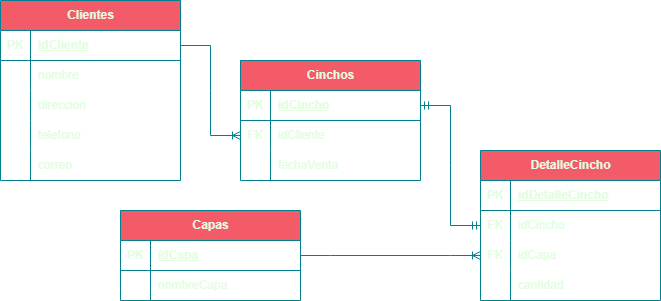

The diagram above was exported from draw.io. Its source (the exported page's mxGraphModel, read from the mxfile embedded in the PNG):
<mxGraphModel dx="989" dy="549" grid="1" gridSize="10" guides="1" tooltips="1" connect="1" arrows="1" fold="1" page="1" pageScale="1" pageWidth="827" pageHeight="1169" math="0" shadow="0">
  <root>
    <mxCell id="0" />
    <mxCell id="1" parent="0" />
    <mxCell id="KNEKSym3Lu_9A3sEegkE-1" value="Clientes" style="shape=table;startSize=30;container=1;collapsible=1;childLayout=tableLayout;fixedRows=1;rowLines=0;fontStyle=1;align=center;resizeLast=1;html=1;labelBackgroundColor=none;fillColor=#F45B69;strokeColor=#028090;fontColor=#E4FDE1;" vertex="1" parent="1">
      <mxGeometry x="90" y="70" width="180" height="180" as="geometry">
        <mxRectangle x="320" y="330" width="90" height="30" as="alternateBounds" />
      </mxGeometry>
    </mxCell>
    <mxCell id="KNEKSym3Lu_9A3sEegkE-2" value="" style="shape=tableRow;horizontal=0;startSize=0;swimlaneHead=0;swimlaneBody=0;fillColor=none;collapsible=0;dropTarget=0;points=[[0,0.5],[1,0.5]];portConstraint=eastwest;top=0;left=0;right=0;bottom=1;labelBackgroundColor=none;strokeColor=#028090;fontColor=#E4FDE1;" vertex="1" parent="KNEKSym3Lu_9A3sEegkE-1">
      <mxGeometry y="30" width="180" height="30" as="geometry" />
    </mxCell>
    <mxCell id="KNEKSym3Lu_9A3sEegkE-3" value="PK" style="shape=partialRectangle;connectable=0;fillColor=none;top=0;left=0;bottom=0;right=0;fontStyle=1;overflow=hidden;whiteSpace=wrap;html=1;labelBackgroundColor=none;strokeColor=#028090;fontColor=#E4FDE1;" vertex="1" parent="KNEKSym3Lu_9A3sEegkE-2">
      <mxGeometry width="30" height="30" as="geometry">
        <mxRectangle width="30" height="30" as="alternateBounds" />
      </mxGeometry>
    </mxCell>
    <mxCell id="KNEKSym3Lu_9A3sEegkE-4" value="idCliente" style="shape=partialRectangle;connectable=0;fillColor=none;top=0;left=0;bottom=0;right=0;align=left;spacingLeft=6;fontStyle=5;overflow=hidden;whiteSpace=wrap;html=1;labelBackgroundColor=none;strokeColor=#028090;fontColor=#E4FDE1;" vertex="1" parent="KNEKSym3Lu_9A3sEegkE-2">
      <mxGeometry x="30" width="150" height="30" as="geometry">
        <mxRectangle width="150" height="30" as="alternateBounds" />
      </mxGeometry>
    </mxCell>
    <mxCell id="KNEKSym3Lu_9A3sEegkE-5" value="" style="shape=tableRow;horizontal=0;startSize=0;swimlaneHead=0;swimlaneBody=0;fillColor=none;collapsible=0;dropTarget=0;points=[[0,0.5],[1,0.5]];portConstraint=eastwest;top=0;left=0;right=0;bottom=0;labelBackgroundColor=none;strokeColor=#028090;fontColor=#E4FDE1;" vertex="1" parent="KNEKSym3Lu_9A3sEegkE-1">
      <mxGeometry y="60" width="180" height="30" as="geometry" />
    </mxCell>
    <mxCell id="KNEKSym3Lu_9A3sEegkE-6" value="" style="shape=partialRectangle;connectable=0;fillColor=none;top=0;left=0;bottom=0;right=0;editable=1;overflow=hidden;whiteSpace=wrap;html=1;labelBackgroundColor=none;strokeColor=#028090;fontColor=#E4FDE1;" vertex="1" parent="KNEKSym3Lu_9A3sEegkE-5">
      <mxGeometry width="30" height="30" as="geometry">
        <mxRectangle width="30" height="30" as="alternateBounds" />
      </mxGeometry>
    </mxCell>
    <mxCell id="KNEKSym3Lu_9A3sEegkE-7" value="nombre" style="shape=partialRectangle;connectable=0;fillColor=none;top=0;left=0;bottom=0;right=0;align=left;spacingLeft=6;overflow=hidden;whiteSpace=wrap;html=1;labelBackgroundColor=none;strokeColor=#028090;fontColor=#E4FDE1;" vertex="1" parent="KNEKSym3Lu_9A3sEegkE-5">
      <mxGeometry x="30" width="150" height="30" as="geometry">
        <mxRectangle width="150" height="30" as="alternateBounds" />
      </mxGeometry>
    </mxCell>
    <mxCell id="KNEKSym3Lu_9A3sEegkE-8" value="" style="shape=tableRow;horizontal=0;startSize=0;swimlaneHead=0;swimlaneBody=0;fillColor=none;collapsible=0;dropTarget=0;points=[[0,0.5],[1,0.5]];portConstraint=eastwest;top=0;left=0;right=0;bottom=0;labelBackgroundColor=none;strokeColor=#028090;fontColor=#E4FDE1;" vertex="1" parent="KNEKSym3Lu_9A3sEegkE-1">
      <mxGeometry y="90" width="180" height="30" as="geometry" />
    </mxCell>
    <mxCell id="KNEKSym3Lu_9A3sEegkE-9" value="" style="shape=partialRectangle;connectable=0;fillColor=none;top=0;left=0;bottom=0;right=0;editable=1;overflow=hidden;whiteSpace=wrap;html=1;labelBackgroundColor=none;strokeColor=#028090;fontColor=#E4FDE1;" vertex="1" parent="KNEKSym3Lu_9A3sEegkE-8">
      <mxGeometry width="30" height="30" as="geometry">
        <mxRectangle width="30" height="30" as="alternateBounds" />
      </mxGeometry>
    </mxCell>
    <mxCell id="KNEKSym3Lu_9A3sEegkE-10" value="direccion" style="shape=partialRectangle;connectable=0;fillColor=none;top=0;left=0;bottom=0;right=0;align=left;spacingLeft=6;overflow=hidden;whiteSpace=wrap;html=1;labelBackgroundColor=none;strokeColor=#028090;fontColor=#E4FDE1;" vertex="1" parent="KNEKSym3Lu_9A3sEegkE-8">
      <mxGeometry x="30" width="150" height="30" as="geometry">
        <mxRectangle width="150" height="30" as="alternateBounds" />
      </mxGeometry>
    </mxCell>
    <mxCell id="KNEKSym3Lu_9A3sEegkE-11" value="" style="shape=tableRow;horizontal=0;startSize=0;swimlaneHead=0;swimlaneBody=0;fillColor=none;collapsible=0;dropTarget=0;points=[[0,0.5],[1,0.5]];portConstraint=eastwest;top=0;left=0;right=0;bottom=0;labelBackgroundColor=none;strokeColor=#028090;fontColor=#E4FDE1;" vertex="1" parent="KNEKSym3Lu_9A3sEegkE-1">
      <mxGeometry y="120" width="180" height="30" as="geometry" />
    </mxCell>
    <mxCell id="KNEKSym3Lu_9A3sEegkE-12" value="" style="shape=partialRectangle;connectable=0;fillColor=none;top=0;left=0;bottom=0;right=0;editable=1;overflow=hidden;whiteSpace=wrap;html=1;labelBackgroundColor=none;strokeColor=#028090;fontColor=#E4FDE1;" vertex="1" parent="KNEKSym3Lu_9A3sEegkE-11">
      <mxGeometry width="30" height="30" as="geometry">
        <mxRectangle width="30" height="30" as="alternateBounds" />
      </mxGeometry>
    </mxCell>
    <mxCell id="KNEKSym3Lu_9A3sEegkE-13" value="telefono" style="shape=partialRectangle;connectable=0;fillColor=none;top=0;left=0;bottom=0;right=0;align=left;spacingLeft=6;overflow=hidden;whiteSpace=wrap;html=1;labelBackgroundColor=none;strokeColor=#028090;fontColor=#E4FDE1;" vertex="1" parent="KNEKSym3Lu_9A3sEegkE-11">
      <mxGeometry x="30" width="150" height="30" as="geometry">
        <mxRectangle width="150" height="30" as="alternateBounds" />
      </mxGeometry>
    </mxCell>
    <mxCell id="KNEKSym3Lu_9A3sEegkE-18" value="" style="shape=tableRow;horizontal=0;startSize=0;swimlaneHead=0;swimlaneBody=0;fillColor=none;collapsible=0;dropTarget=0;points=[[0,0.5],[1,0.5]];portConstraint=eastwest;top=0;left=0;right=0;bottom=0;labelBackgroundColor=none;strokeColor=#028090;fontColor=#E4FDE1;" vertex="1" parent="KNEKSym3Lu_9A3sEegkE-1">
      <mxGeometry y="150" width="180" height="30" as="geometry" />
    </mxCell>
    <mxCell id="KNEKSym3Lu_9A3sEegkE-19" value="" style="shape=partialRectangle;connectable=0;fillColor=none;top=0;left=0;bottom=0;right=0;editable=1;overflow=hidden;whiteSpace=wrap;html=1;labelBackgroundColor=none;strokeColor=#028090;fontColor=#E4FDE1;" vertex="1" parent="KNEKSym3Lu_9A3sEegkE-18">
      <mxGeometry width="30" height="30" as="geometry">
        <mxRectangle width="30" height="30" as="alternateBounds" />
      </mxGeometry>
    </mxCell>
    <mxCell id="KNEKSym3Lu_9A3sEegkE-20" value="correo" style="shape=partialRectangle;connectable=0;fillColor=none;top=0;left=0;bottom=0;right=0;align=left;spacingLeft=6;overflow=hidden;whiteSpace=wrap;html=1;labelBackgroundColor=none;strokeColor=#028090;fontColor=#E4FDE1;" vertex="1" parent="KNEKSym3Lu_9A3sEegkE-18">
      <mxGeometry x="30" width="150" height="30" as="geometry">
        <mxRectangle width="150" height="30" as="alternateBounds" />
      </mxGeometry>
    </mxCell>
    <mxCell id="KNEKSym3Lu_9A3sEegkE-73" value="Cinchos" style="shape=table;startSize=30;container=1;collapsible=1;childLayout=tableLayout;fixedRows=1;rowLines=0;fontStyle=1;align=center;resizeLast=1;html=1;swimlaneLine=1;labelBackgroundColor=none;fillColor=#F45B69;strokeColor=#028090;fontColor=#E4FDE1;" vertex="1" parent="1">
      <mxGeometry x="330" y="130" width="180" height="120" as="geometry" />
    </mxCell>
    <mxCell id="KNEKSym3Lu_9A3sEegkE-74" value="" style="shape=tableRow;horizontal=0;startSize=0;swimlaneHead=0;swimlaneBody=0;fillColor=none;collapsible=0;dropTarget=0;points=[[0,0.5],[1,0.5]];portConstraint=eastwest;top=0;left=0;right=0;bottom=1;labelBackgroundColor=none;strokeColor=#028090;fontColor=#E4FDE1;" vertex="1" parent="KNEKSym3Lu_9A3sEegkE-73">
      <mxGeometry y="30" width="180" height="30" as="geometry" />
    </mxCell>
    <mxCell id="KNEKSym3Lu_9A3sEegkE-75" value="PK" style="shape=partialRectangle;connectable=0;fillColor=none;top=0;left=0;bottom=0;right=0;fontStyle=1;overflow=hidden;whiteSpace=wrap;html=1;labelBackgroundColor=none;strokeColor=#028090;fontColor=#E4FDE1;" vertex="1" parent="KNEKSym3Lu_9A3sEegkE-74">
      <mxGeometry width="30" height="30" as="geometry">
        <mxRectangle width="30" height="30" as="alternateBounds" />
      </mxGeometry>
    </mxCell>
    <mxCell id="KNEKSym3Lu_9A3sEegkE-76" value="idCincho" style="shape=partialRectangle;connectable=0;fillColor=none;top=0;left=0;bottom=0;right=0;align=left;spacingLeft=6;fontStyle=5;overflow=hidden;whiteSpace=wrap;html=1;labelBackgroundColor=none;strokeColor=#028090;fontColor=#E4FDE1;" vertex="1" parent="KNEKSym3Lu_9A3sEegkE-74">
      <mxGeometry x="30" width="150" height="30" as="geometry">
        <mxRectangle width="150" height="30" as="alternateBounds" />
      </mxGeometry>
    </mxCell>
    <mxCell id="KNEKSym3Lu_9A3sEegkE-96" value="" style="shape=tableRow;horizontal=0;startSize=0;swimlaneHead=0;swimlaneBody=0;fillColor=none;collapsible=0;dropTarget=0;points=[[0,0.5],[1,0.5]];portConstraint=eastwest;top=0;left=0;right=0;bottom=0;labelBackgroundColor=none;strokeColor=#028090;fontColor=#E4FDE1;" vertex="1" parent="KNEKSym3Lu_9A3sEegkE-73">
      <mxGeometry y="60" width="180" height="30" as="geometry" />
    </mxCell>
    <mxCell id="KNEKSym3Lu_9A3sEegkE-97" value="FK" style="shape=partialRectangle;connectable=0;fillColor=none;top=0;left=0;bottom=0;right=0;fontStyle=0;overflow=hidden;whiteSpace=wrap;html=1;labelBackgroundColor=none;strokeColor=#028090;fontColor=#E4FDE1;" vertex="1" parent="KNEKSym3Lu_9A3sEegkE-96">
      <mxGeometry width="30" height="30" as="geometry">
        <mxRectangle width="30" height="30" as="alternateBounds" />
      </mxGeometry>
    </mxCell>
    <mxCell id="KNEKSym3Lu_9A3sEegkE-98" value="idCliente" style="shape=partialRectangle;connectable=0;fillColor=none;top=0;left=0;bottom=0;right=0;align=left;spacingLeft=6;fontStyle=0;overflow=hidden;whiteSpace=wrap;html=1;labelBackgroundColor=none;strokeColor=#028090;fontColor=#E4FDE1;" vertex="1" parent="KNEKSym3Lu_9A3sEegkE-96">
      <mxGeometry x="30" width="150" height="30" as="geometry">
        <mxRectangle width="150" height="30" as="alternateBounds" />
      </mxGeometry>
    </mxCell>
    <mxCell id="KNEKSym3Lu_9A3sEegkE-77" value="" style="shape=tableRow;horizontal=0;startSize=0;swimlaneHead=0;swimlaneBody=0;fillColor=none;collapsible=0;dropTarget=0;points=[[0,0.5],[1,0.5]];portConstraint=eastwest;top=0;left=0;right=0;bottom=0;labelBackgroundColor=none;strokeColor=#028090;fontColor=#E4FDE1;" vertex="1" parent="KNEKSym3Lu_9A3sEegkE-73">
      <mxGeometry y="90" width="180" height="30" as="geometry" />
    </mxCell>
    <mxCell id="KNEKSym3Lu_9A3sEegkE-78" value="" style="shape=partialRectangle;connectable=0;fillColor=none;top=0;left=0;bottom=0;right=0;editable=1;overflow=hidden;whiteSpace=wrap;html=1;labelBackgroundColor=none;strokeColor=#028090;fontColor=#E4FDE1;" vertex="1" parent="KNEKSym3Lu_9A3sEegkE-77">
      <mxGeometry width="30" height="30" as="geometry">
        <mxRectangle width="30" height="30" as="alternateBounds" />
      </mxGeometry>
    </mxCell>
    <mxCell id="KNEKSym3Lu_9A3sEegkE-79" value="fechaVenta" style="shape=partialRectangle;connectable=0;fillColor=none;top=0;left=0;bottom=0;right=0;align=left;spacingLeft=6;overflow=hidden;whiteSpace=wrap;html=1;labelBackgroundColor=none;strokeColor=#028090;fontColor=#E4FDE1;" vertex="1" parent="KNEKSym3Lu_9A3sEegkE-77">
      <mxGeometry x="30" width="150" height="30" as="geometry">
        <mxRectangle width="150" height="30" as="alternateBounds" />
      </mxGeometry>
    </mxCell>
    <mxCell id="KNEKSym3Lu_9A3sEegkE-99" value="Capas" style="shape=table;startSize=30;container=1;collapsible=1;childLayout=tableLayout;fixedRows=1;rowLines=0;fontStyle=1;align=center;resizeLast=1;html=1;labelBackgroundColor=none;fillColor=#F45B69;strokeColor=#028090;fontColor=#E4FDE1;" vertex="1" parent="1">
      <mxGeometry x="210" y="280" width="180" height="90" as="geometry" />
    </mxCell>
    <mxCell id="KNEKSym3Lu_9A3sEegkE-100" value="" style="shape=tableRow;horizontal=0;startSize=0;swimlaneHead=0;swimlaneBody=0;fillColor=none;collapsible=0;dropTarget=0;points=[[0,0.5],[1,0.5]];portConstraint=eastwest;top=0;left=0;right=0;bottom=1;labelBackgroundColor=none;strokeColor=#028090;fontColor=#E4FDE1;" vertex="1" parent="KNEKSym3Lu_9A3sEegkE-99">
      <mxGeometry y="30" width="180" height="30" as="geometry" />
    </mxCell>
    <mxCell id="KNEKSym3Lu_9A3sEegkE-101" value="PK" style="shape=partialRectangle;connectable=0;fillColor=none;top=0;left=0;bottom=0;right=0;fontStyle=1;overflow=hidden;whiteSpace=wrap;html=1;labelBackgroundColor=none;strokeColor=#028090;fontColor=#E4FDE1;" vertex="1" parent="KNEKSym3Lu_9A3sEegkE-100">
      <mxGeometry width="30" height="30" as="geometry">
        <mxRectangle width="30" height="30" as="alternateBounds" />
      </mxGeometry>
    </mxCell>
    <mxCell id="KNEKSym3Lu_9A3sEegkE-102" value="idCapa" style="shape=partialRectangle;connectable=0;fillColor=none;top=0;left=0;bottom=0;right=0;align=left;spacingLeft=6;fontStyle=5;overflow=hidden;whiteSpace=wrap;html=1;labelBackgroundColor=none;strokeColor=#028090;fontColor=#E4FDE1;" vertex="1" parent="KNEKSym3Lu_9A3sEegkE-100">
      <mxGeometry x="30" width="150" height="30" as="geometry">
        <mxRectangle width="150" height="30" as="alternateBounds" />
      </mxGeometry>
    </mxCell>
    <mxCell id="KNEKSym3Lu_9A3sEegkE-103" value="" style="shape=tableRow;horizontal=0;startSize=0;swimlaneHead=0;swimlaneBody=0;fillColor=none;collapsible=0;dropTarget=0;points=[[0,0.5],[1,0.5]];portConstraint=eastwest;top=0;left=0;right=0;bottom=0;labelBackgroundColor=none;strokeColor=#028090;fontColor=#E4FDE1;" vertex="1" parent="KNEKSym3Lu_9A3sEegkE-99">
      <mxGeometry y="60" width="180" height="30" as="geometry" />
    </mxCell>
    <mxCell id="KNEKSym3Lu_9A3sEegkE-104" value="" style="shape=partialRectangle;connectable=0;fillColor=none;top=0;left=0;bottom=0;right=0;editable=1;overflow=hidden;whiteSpace=wrap;html=1;labelBackgroundColor=none;strokeColor=#028090;fontColor=#E4FDE1;" vertex="1" parent="KNEKSym3Lu_9A3sEegkE-103">
      <mxGeometry width="30" height="30" as="geometry">
        <mxRectangle width="30" height="30" as="alternateBounds" />
      </mxGeometry>
    </mxCell>
    <mxCell id="KNEKSym3Lu_9A3sEegkE-105" value="nombreCapa" style="shape=partialRectangle;connectable=0;fillColor=none;top=0;left=0;bottom=0;right=0;align=left;spacingLeft=6;overflow=hidden;whiteSpace=wrap;html=1;labelBackgroundColor=none;strokeColor=#028090;fontColor=#E4FDE1;" vertex="1" parent="KNEKSym3Lu_9A3sEegkE-103">
      <mxGeometry x="30" width="150" height="30" as="geometry">
        <mxRectangle width="150" height="30" as="alternateBounds" />
      </mxGeometry>
    </mxCell>
    <mxCell id="KNEKSym3Lu_9A3sEegkE-112" value="DetalleCincho" style="shape=table;startSize=30;container=1;collapsible=1;childLayout=tableLayout;fixedRows=1;rowLines=0;fontStyle=1;align=center;resizeLast=1;html=1;labelBackgroundColor=none;fillColor=#F45B69;strokeColor=#028090;fontColor=#E4FDE1;" vertex="1" parent="1">
      <mxGeometry x="570" y="220" width="180" height="150" as="geometry" />
    </mxCell>
    <mxCell id="KNEKSym3Lu_9A3sEegkE-113" value="" style="shape=tableRow;horizontal=0;startSize=0;swimlaneHead=0;swimlaneBody=0;fillColor=none;collapsible=0;dropTarget=0;points=[[0,0.5],[1,0.5]];portConstraint=eastwest;top=0;left=0;right=0;bottom=1;labelBackgroundColor=none;strokeColor=#028090;fontColor=#E4FDE1;" vertex="1" parent="KNEKSym3Lu_9A3sEegkE-112">
      <mxGeometry y="30" width="180" height="30" as="geometry" />
    </mxCell>
    <mxCell id="KNEKSym3Lu_9A3sEegkE-114" value="PK" style="shape=partialRectangle;connectable=0;fillColor=none;top=0;left=0;bottom=0;right=0;fontStyle=1;overflow=hidden;whiteSpace=wrap;html=1;labelBackgroundColor=none;strokeColor=#028090;fontColor=#E4FDE1;" vertex="1" parent="KNEKSym3Lu_9A3sEegkE-113">
      <mxGeometry width="30" height="30" as="geometry">
        <mxRectangle width="30" height="30" as="alternateBounds" />
      </mxGeometry>
    </mxCell>
    <mxCell id="KNEKSym3Lu_9A3sEegkE-115" value="idDetalleCincho" style="shape=partialRectangle;connectable=0;fillColor=none;top=0;left=0;bottom=0;right=0;align=left;spacingLeft=6;fontStyle=5;overflow=hidden;whiteSpace=wrap;html=1;labelBackgroundColor=none;strokeColor=#028090;fontColor=#E4FDE1;" vertex="1" parent="KNEKSym3Lu_9A3sEegkE-113">
      <mxGeometry x="30" width="150" height="30" as="geometry">
        <mxRectangle width="150" height="30" as="alternateBounds" />
      </mxGeometry>
    </mxCell>
    <mxCell id="KNEKSym3Lu_9A3sEegkE-128" value="" style="shape=tableRow;horizontal=0;startSize=0;swimlaneHead=0;swimlaneBody=0;fillColor=none;collapsible=0;dropTarget=0;points=[[0,0.5],[1,0.5]];portConstraint=eastwest;top=0;left=0;right=0;bottom=0;labelBackgroundColor=none;strokeColor=#028090;fontColor=#E4FDE1;" vertex="1" parent="KNEKSym3Lu_9A3sEegkE-112">
      <mxGeometry y="60" width="180" height="30" as="geometry" />
    </mxCell>
    <mxCell id="KNEKSym3Lu_9A3sEegkE-129" value="FK" style="shape=partialRectangle;connectable=0;fillColor=none;top=0;left=0;bottom=0;right=0;fontStyle=0;overflow=hidden;whiteSpace=wrap;html=1;labelBackgroundColor=none;strokeColor=#028090;fontColor=#E4FDE1;" vertex="1" parent="KNEKSym3Lu_9A3sEegkE-128">
      <mxGeometry width="30" height="30" as="geometry">
        <mxRectangle width="30" height="30" as="alternateBounds" />
      </mxGeometry>
    </mxCell>
    <mxCell id="KNEKSym3Lu_9A3sEegkE-130" value="idCincho" style="shape=partialRectangle;connectable=0;fillColor=none;top=0;left=0;bottom=0;right=0;align=left;spacingLeft=6;fontStyle=0;overflow=hidden;whiteSpace=wrap;html=1;labelBackgroundColor=none;strokeColor=#028090;fontColor=#E4FDE1;" vertex="1" parent="KNEKSym3Lu_9A3sEegkE-128">
      <mxGeometry x="30" width="150" height="30" as="geometry">
        <mxRectangle width="150" height="30" as="alternateBounds" />
      </mxGeometry>
    </mxCell>
    <mxCell id="KNEKSym3Lu_9A3sEegkE-131" value="" style="shape=tableRow;horizontal=0;startSize=0;swimlaneHead=0;swimlaneBody=0;fillColor=none;collapsible=0;dropTarget=0;points=[[0,0.5],[1,0.5]];portConstraint=eastwest;top=0;left=0;right=0;bottom=0;labelBackgroundColor=none;strokeColor=#028090;fontColor=#E4FDE1;" vertex="1" parent="KNEKSym3Lu_9A3sEegkE-112">
      <mxGeometry y="90" width="180" height="30" as="geometry" />
    </mxCell>
    <mxCell id="KNEKSym3Lu_9A3sEegkE-132" value="FK" style="shape=partialRectangle;connectable=0;fillColor=none;top=0;left=0;bottom=0;right=0;fontStyle=0;overflow=hidden;whiteSpace=wrap;html=1;labelBackgroundColor=none;strokeColor=#028090;fontColor=#E4FDE1;" vertex="1" parent="KNEKSym3Lu_9A3sEegkE-131">
      <mxGeometry width="30" height="30" as="geometry">
        <mxRectangle width="30" height="30" as="alternateBounds" />
      </mxGeometry>
    </mxCell>
    <mxCell id="KNEKSym3Lu_9A3sEegkE-133" value="idCapa" style="shape=partialRectangle;connectable=0;fillColor=none;top=0;left=0;bottom=0;right=0;align=left;spacingLeft=6;fontStyle=0;overflow=hidden;whiteSpace=wrap;html=1;labelBackgroundColor=none;strokeColor=#028090;fontColor=#E4FDE1;" vertex="1" parent="KNEKSym3Lu_9A3sEegkE-131">
      <mxGeometry x="30" width="150" height="30" as="geometry">
        <mxRectangle width="150" height="30" as="alternateBounds" />
      </mxGeometry>
    </mxCell>
    <mxCell id="KNEKSym3Lu_9A3sEegkE-122" value="" style="shape=tableRow;horizontal=0;startSize=0;swimlaneHead=0;swimlaneBody=0;fillColor=none;collapsible=0;dropTarget=0;points=[[0,0.5],[1,0.5]];portConstraint=eastwest;top=0;left=0;right=0;bottom=0;labelBackgroundColor=none;strokeColor=#028090;fontColor=#E4FDE1;" vertex="1" parent="KNEKSym3Lu_9A3sEegkE-112">
      <mxGeometry y="120" width="180" height="30" as="geometry" />
    </mxCell>
    <mxCell id="KNEKSym3Lu_9A3sEegkE-123" value="" style="shape=partialRectangle;connectable=0;fillColor=none;top=0;left=0;bottom=0;right=0;editable=1;overflow=hidden;whiteSpace=wrap;html=1;labelBackgroundColor=none;strokeColor=#028090;fontColor=#E4FDE1;" vertex="1" parent="KNEKSym3Lu_9A3sEegkE-122">
      <mxGeometry width="30" height="30" as="geometry">
        <mxRectangle width="30" height="30" as="alternateBounds" />
      </mxGeometry>
    </mxCell>
    <mxCell id="KNEKSym3Lu_9A3sEegkE-124" value="cantidad" style="shape=partialRectangle;connectable=0;fillColor=none;top=0;left=0;bottom=0;right=0;align=left;spacingLeft=6;overflow=hidden;whiteSpace=wrap;html=1;labelBackgroundColor=none;strokeColor=#028090;fontColor=#E4FDE1;" vertex="1" parent="KNEKSym3Lu_9A3sEegkE-122">
      <mxGeometry x="30" width="150" height="30" as="geometry">
        <mxRectangle width="150" height="30" as="alternateBounds" />
      </mxGeometry>
    </mxCell>
    <mxCell id="KNEKSym3Lu_9A3sEegkE-141" value="" style="edgeStyle=entityRelationEdgeStyle;fontSize=12;html=1;endArrow=ERoneToMany;rounded=0;exitX=1;exitY=0.5;exitDx=0;exitDy=0;labelBackgroundColor=none;strokeColor=#028090;fontColor=default;" edge="1" parent="1" source="KNEKSym3Lu_9A3sEegkE-2" target="KNEKSym3Lu_9A3sEegkE-96">
      <mxGeometry width="100" height="100" relative="1" as="geometry">
        <mxPoint x="290" y="190" as="sourcePoint" />
        <mxPoint x="390" y="90" as="targetPoint" />
      </mxGeometry>
    </mxCell>
    <mxCell id="KNEKSym3Lu_9A3sEegkE-142" value="" style="edgeStyle=entityRelationEdgeStyle;fontSize=12;html=1;endArrow=ERoneToMany;rounded=0;exitX=1;exitY=0.5;exitDx=0;exitDy=0;labelBackgroundColor=none;strokeColor=#028090;fontColor=default;" edge="1" parent="1" source="KNEKSym3Lu_9A3sEegkE-100" target="KNEKSym3Lu_9A3sEegkE-131">
      <mxGeometry width="100" height="100" relative="1" as="geometry">
        <mxPoint x="280" y="370" as="sourcePoint" />
        <mxPoint x="380" y="270" as="targetPoint" />
      </mxGeometry>
    </mxCell>
    <mxCell id="KNEKSym3Lu_9A3sEegkE-144" value="" style="edgeStyle=entityRelationEdgeStyle;fontSize=12;html=1;endArrow=ERmandOne;startArrow=ERmandOne;rounded=0;entryX=0;entryY=0.5;entryDx=0;entryDy=0;labelBackgroundColor=none;strokeColor=#028090;fontColor=default;" edge="1" parent="1" source="KNEKSym3Lu_9A3sEegkE-74" target="KNEKSym3Lu_9A3sEegkE-128">
      <mxGeometry width="100" height="100" relative="1" as="geometry">
        <mxPoint x="590" y="170" as="sourcePoint" />
        <mxPoint x="690" y="70" as="targetPoint" />
      </mxGeometry>
    </mxCell>
  </root>
</mxGraphModel>